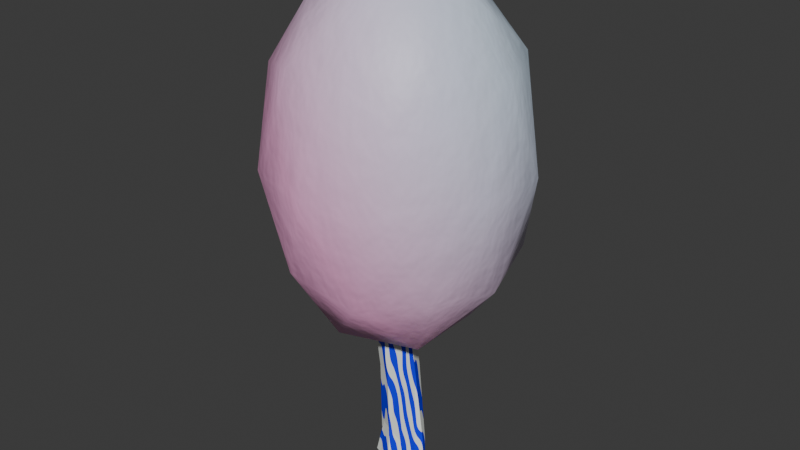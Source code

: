 # Source: BlueLeaves.blend  (saved by Blender 4.0.36; exported with 4.5.12 LTS)
import bpy
from mathutils import Matrix  # noqa: F401  (used for matrix-valued properties, if any)

bpy.ops.wm.read_factory_settings(use_empty=True)
scene = bpy.context.scene
scene.name = 'Scene'

# ---- collections
col_collection = bpy.data.collections.new('Collection'); scene.collection.children.link(col_collection)

# ---- materials (node trees are filled in below, after node groups)
mat_cotton_candy = bpy.data.materials.new('cotton candy!')
mat_cotton_candy.use_transparent_shadow = False
mat_bark_001 = bpy.data.materials.new('bark.001')
mat_bark_001.use_transparent_shadow = False

# ---- material node trees
mat_cotton_candy.use_nodes = True; mat_cotton_candy.node_tree.nodes.clear()
_N = mat_cotton_candy.node_tree.nodes; _L = mat_cotton_candy.node_tree.links
n0 = _N.new('ShaderNodeBsdfPrincipled'); n0.name = 'Principled BSDF'; n0.location = (209, 300)
n0.inputs[3].default_value = 1.45
n1 = _N.new('ShaderNodeOutputMaterial'); n1.name = 'Material Output'; n1.location = (499, 300)
n2 = _N.new('ShaderNodeTexNoise'); n2.name = 'Noise Texture.002'; n2.location = (-1063, -251)
n2.inputs[2].default_value = 6.328
n3 = _N.new('ShaderNodeTexCoord'); n3.name = 'Texture Coordinate'; n3.location = (-1841, 88)
n4 = _N.new('ShaderNodeMapping'); n4.name = 'Mapping'; n4.location = (-1438, 163)
n4.inputs[1].default_value = (0.0, 0.0, 0.18)
n4.inputs[2].default_value = (0.0, 0.0, 0.9041)
n5 = _N.new('ShaderNodeTexNoise'); n5.name = 'Noise Texture.001'; n5.location = (-1059, 121)
n5.inputs[2].default_value = 49.0
n6 = _N.new('ShaderNodeValToRGB'); n6.name = 'Color Ramp.001'; n6.location = (-645, 211)
while len(n6.color_ramp.elements) > 1: n6.color_ramp.elements.remove(n6.color_ramp.elements[-1])
n6.color_ramp.elements[0].position = 0.0; n6.color_ramp.elements[0].color = (1.0, 1.0, 1.0, 1.0)
_e = n6.color_ramp.elements.new(0.175); _e.color = (0.3892, 0.9922, 1.0, 1.0)
n7 = _N.new('ShaderNodeValToRGB'); n7.name = 'Color Ramp.002'; n7.location = (-641, -31)
while len(n7.color_ramp.elements) > 1: n7.color_ramp.elements.remove(n7.color_ramp.elements[-1])
n7.color_ramp.elements[0].position = 0.0; n7.color_ramp.elements[0].color = (1.0, 1.0, 1.0, 1.0)
_e = n7.color_ramp.elements.new(0.175); _e.color = (1.0, 0.4473, 0.7514, 1.0)
n8 = _N.new('ShaderNodeBump'); n8.name = 'Bump'; n8.location = (-624, -280)
n8.inputs[0].default_value = 0.12
n8.inputs[1].default_value = 1.0
n8.inputs[2].default_value = 1.0
n9 = _N.new('ShaderNodeMix'); n9.name = 'Mix'; n9.location = (-241, 260)
n9.data_type = 'RGBA'
n9.clamp_factor = False
n10 = _N.new('ShaderNodeTexNoise'); n10.name = 'Noise Texture'; n10.location = (-1066, 456)
n10.inputs[2].default_value = 0.05
n11 = _N.new('ShaderNodeValToRGB'); n11.name = 'Color Ramp'; n11.location = (-616, 453)
while len(n11.color_ramp.elements) > 1: n11.color_ramp.elements.remove(n11.color_ramp.elements[-1])
n11.color_ramp.elements[0].position = 0.1706; n11.color_ramp.elements[0].color = (0.0, 0.0, 0.0, 1.0)
_e = n11.color_ramp.elements.new(0.5257); _e.color = (1.0, 1.0, 1.0, 1.0)
n12 = _N.new('ShaderNodeTexWave'); n12.name = 'Wave Texture'; n12.location = (-846, 452)
n12.wave_type = 'RINGS'
n12.bands_direction = 'DIAGONAL'
n12.wave_profile = 'SAW'
n12.inputs[1].default_value = 0.62
n12.inputs[2].default_value = -12.4
n12.inputs[6].default_value = 5.4
_L.new(n0.outputs[0], n1.inputs[0])
_L.new(n3.outputs[3], n4.inputs[0])
_L.new(n4.outputs[0], n10.inputs[0])
_L.new(n4.outputs[0], n5.inputs[0])
_L.new(n4.outputs[0], n2.inputs[0])
_L.new(n5.outputs[1], n6.inputs[0])
_L.new(n5.outputs[1], n7.inputs[0])
_L.new(n2.outputs[1], n8.inputs[3])
_L.new(n8.outputs[0], n0.inputs[5])
_L.new(n7.outputs[0], n9.inputs[3])
_L.new(n6.outputs[0], n9.inputs[2])
_L.new(n11.outputs[0], n9.inputs[0])
_L.new(n6.outputs[0], n9.inputs[6])
_L.new(n7.outputs[0], n9.inputs[7])
_L.new(n9.outputs[2], n0.inputs[0])
_L.new(n10.outputs[0], n12.inputs[0])
_L.new(n12.outputs[1], n11.inputs[0])
n1.is_active_output = True
mat_bark_001.use_nodes = True; mat_bark_001.node_tree.nodes.clear()
_N = mat_bark_001.node_tree.nodes; _L = mat_bark_001.node_tree.links
n0 = _N.new('ShaderNodeBsdfPrincipled'); n0.name = 'Principled BSDF'; n0.location = (10, 300)
n0.inputs[3].default_value = 1.45
n1 = _N.new('ShaderNodeOutputMaterial'); n1.name = 'Material Output'; n1.location = (300, 300)
n2 = _N.new('ShaderNodeTexWave'); n2.name = 'Wave Texture'; n2.location = (-655, 233)
n2.bands_direction = 'DIAGONAL'
n2.inputs[1].default_value = 2.3
n2.inputs[2].default_value = 3.9
n2.inputs[3].default_value = 5.1
n2.inputs[4].default_value = 1.8
n2.inputs[5].default_value = 0.0
n2.inputs[6].default_value = 13.4
n3 = _N.new('ShaderNodeValToRGB'); n3.name = 'Color Ramp'; n3.location = (-338, 248)
while len(n3.color_ramp.elements) > 1: n3.color_ramp.elements.remove(n3.color_ramp.elements[-1])
n3.color_ramp.elements[0].position = 0.49; n3.color_ramp.elements[0].color = (0.9581, 1.0, 0.9483, 1.0)
_e = n3.color_ramp.elements.new(0.51); _e.color = (0.0, 0.004, 1.0, 1.0)
_L.new(n0.outputs[0], n1.inputs[0])
_L.new(n3.outputs[0], n0.inputs[0])
_L.new(n2.outputs[0], n3.inputs[0])
n1.is_active_output = True

# ---- world
world_world = bpy.data.worlds.new('World'); scene.world = world_world
world_world.use_nodes = True; world_world.node_tree.nodes.clear()
_N = world_world.node_tree.nodes; _L = world_world.node_tree.links
n0 = _N.new('ShaderNodeOutputWorld'); n0.name = 'World Output'; n0.location = (300, 300)
n1 = _N.new('ShaderNodeBackground'); n1.name = 'Background'; n1.location = (10, 300)
n1.inputs[0].default_value = (0.05088, 0.05088, 0.05088, 1.0)
_L.new(n1.outputs[0], n0.inputs[0])
n0.is_active_output = True
world_world.color = (0.05088, 0.05088, 0.05088)
world_world.use_sun_shadow = False
world_world.sun_shadow_jitter_overblur = 0.0

# ---- meshes
me_icosphere = bpy.data.meshes.new('Icosphere')
me_icosphere.from_pydata([(0.0, 0.0, -1.0), (0.7236, -0.5257, -0.4472), (-0.2764, -0.8506, -0.4472), (-0.8944, 0.0, -0.4472), (-0.2764, 0.8506, -0.4472), (0.7236, 0.5257, -0.4472), (0.2764, -0.8506, 0.4472), (-0.7236, -0.5257, 0.4472), (-0.7236, 0.5257, 0.4472), (0.2764, 0.8506, 0.4472), (0.8944, 0.0, 0.4472), (0.0, 0.0, 1.0), (-0.1625, -0.5, -0.8507), (0.4253, -0.309, -0.8507), (0.2629, -0.809, -0.5257), (0.8506, 0.0, -0.5257), (0.4253, 0.309, -0.8507), (-0.5257, 0.0, -0.8507), (-0.6882, -0.5, -0.5257), (-0.1625, 0.5, -0.8507), (-0.6882, 0.5, -0.5257), (0.2629, 0.809, -0.5257), (0.9511, -0.309, 0.0), (0.9511, 0.309, 0.0), (0.0, -1.0, 0.0), (0.5878, -0.809, 0.0), (-0.9511, -0.309, 0.0), (-0.5878, -0.809, 0.0), (-0.5878, 0.809, 0.0), (-0.9511, 0.309, 0.0), (0.5878, 0.809, 0.0), (0.0, 1.0, 0.0), (0.6882, -0.5, 0.5257), (-0.2629, -0.809, 0.5257), (-0.8506, 0.0, 0.5257), (-0.2629, 0.809, 0.5257), (0.6882, 0.5, 0.5257), (0.1625, -0.5, 0.8507), (0.5257, 0.0, 0.8507), (-0.4253, -0.309, 0.8507), (-0.4253, 0.309, 0.8507), (0.1625, 0.5, 0.8507)], [], [(0, 13, 12), (1, 13, 15), (0, 12, 17), (0, 17, 19), (0, 19, 16), (1, 15, 22), (2, 14, 24), (3, 18, 26), (4, 20, 28), (5, 21, 30), (1, 22, 25), (2, 24, 27), (3, 26, 29), (4, 28, 31), (5, 30, 23), (6, 32, 37), (7, 33, 39), (8, 34, 40), (9, 35, 41), (10, 36, 38), (38, 41, 11), (38, 36, 41), (36, 9, 41), (41, 40, 11), (41, 35, 40), (35, 8, 40), (40, 39, 11), (40, 34, 39), (34, 7, 39), (39, 37, 11), (39, 33, 37), (33, 6, 37), (37, 38, 11), (37, 32, 38), (32, 10, 38), (23, 36, 10), (23, 30, 36), (30, 9, 36), (31, 35, 9), (31, 28, 35), (28, 8, 35), (29, 34, 8), (29, 26, 34), (26, 7, 34), (27, 33, 7), (27, 24, 33), (24, 6, 33), (25, 32, 6), (25, 22, 32), (22, 10, 32), (30, 31, 9), (30, 21, 31), (21, 4, 31), (28, 29, 8), (28, 20, 29), (20, 3, 29), (26, 27, 7), (26, 18, 27), (18, 2, 27), (24, 25, 6), (24, 14, 25), (14, 1, 25), (22, 23, 10), (22, 15, 23), (15, 5, 23), (16, 21, 5), (16, 19, 21), (19, 4, 21), (19, 20, 4), (19, 17, 20), (17, 3, 20), (17, 18, 3), (17, 12, 18), (12, 2, 18), (15, 16, 5), (15, 13, 16), (13, 0, 16), (12, 14, 2), (12, 13, 14), (13, 1, 14)])
me_icosphere.polygons.foreach_set('use_smooth', [True] * 80)
_uv = me_icosphere.uv_layers.new(name='UVMap')
_uv.uv.foreach_set('vector', [0.1818, 0.0, 0.2273, 0.07873, 0.1364, 0.07873, 0.2727, 0.1575, 0.3182, 0.07873, 0.3636, 0.1575, 0.9091, 0.0, 0.9545, 0.07873, 0.8636, 0.07873, 0.7273, 0.0, 0.7727, 0.07873, 0.6818, 0.07873, 0.5455, 0.0, 0.5909, 0.07873, 0.5, 0.07873, 0.2727, 0.1575, 0.3636, 0.1575, 0.3182, 0.2362, 0.09091, 0.1575, 0.1818, 0.1575, 0.1364, 0.2362, 0.8182, 0.1575, 0.9091, 0.1575, 0.8636, 0.2362, 0.6364, 0.1575, 0.7273, 0.1575, 0.6818, 0.2362, 0.4545, 0.1575, 0.5455, 0.1575, 0.5, 0.2362, 0.2727, 0.1575, 0.3182, 0.2362, 0.2273, 0.2362, 0.09091, 0.1575, 0.1364, 0.2362, 0.04546, 0.2362, 0.8182, 0.1575, 0.8636, 0.2362, 0.7727, 0.2362, 0.6364, 0.1575, 0.6818, 0.2362, 0.5909, 0.2362, 0.4545, 0.1575, 0.5, 0.2362, 0.4091, 0.2362, 0.1818, 0.3149, 0.2727, 0.3149, 0.2273, 0.3937, 0.0, 0.3149, 0.09091, 0.3149, 0.04546, 0.3937, 0.7273, 0.3149, 0.8182, 0.3149, 0.7727, 0.3937, 0.5455, 0.3149, 0.6364, 0.3149, 0.5909, 0.3937, 0.3636, 0.3149, 0.4545, 0.3149, 0.4091, 0.3937, 0.4091, 0.3937, 0.5, 0.3937, 0.4545, 0.4724, 0.4091, 0.3937, 0.4545, 0.3149, 0.5, 0.3937, 0.4545, 0.3149, 0.5455, 0.3149, 0.5, 0.3937, 0.5909, 0.3937, 0.6818, 0.3937, 0.6364, 0.4724, 0.5909, 0.3937, 0.6364, 0.3149, 0.6818, 0.3937, 0.6364, 0.3149, 0.7273, 0.3149, 0.6818, 0.3937, 0.7727, 0.3937, 0.8636, 0.3937, 0.8182, 0.4724, 0.7727, 0.3937, 0.8182, 0.3149, 0.8636, 0.3937, 0.8182, 0.3149, 0.9091, 0.3149, 0.8636, 0.3937, 0.04546, 0.3937, 0.1364, 0.3937, 0.09091, 0.4724, 0.04546, 0.3937, 0.09091, 0.3149, 0.1364, 0.3937, 0.09091, 0.3149, 0.1818, 0.3149, 0.1364, 0.3937, 0.2273, 0.3937, 0.3182, 0.3937, 0.2727, 0.4724, 0.2273, 0.3937, 0.2727, 0.3149, 0.3182, 0.3937, 0.2727, 0.3149, 0.3636, 0.3149, 0.3182, 0.3937, 0.4091, 0.2362, 0.4545, 0.3149, 0.3636, 0.3149, 0.4091, 0.2362, 0.5, 0.2362, 0.4545, 0.3149, 0.5, 0.2362, 0.5455, 0.3149, 0.4545, 0.3149, 0.5909, 0.2362, 0.6364, 0.3149, 0.5455, 0.3149, 0.5909, 0.2362, 0.6818, 0.2362, 0.6364, 0.3149, 0.6818, 0.2362, 0.7273, 0.3149, 0.6364, 0.3149, 0.7727, 0.2362, 0.8182, 0.3149, 0.7273, 0.3149, 0.7727, 0.2362, 0.8636, 0.2362, 0.8182, 0.3149, 0.8636, 0.2362, 0.9091, 0.3149, 0.8182, 0.3149, 0.04546, 0.2362, 0.09091, 0.3149, 0.0, 0.3149, 0.04546, 0.2362, 0.1364, 0.2362, 0.09091, 0.3149, 0.1364, 0.2362, 0.1818, 0.3149, 0.09091, 0.3149, 0.2273, 0.2362, 0.2727, 0.3149, 0.1818, 0.3149, 0.2273, 0.2362, 0.3182, 0.2362, 0.2727, 0.3149, 0.3182, 0.2362, 0.3636, 0.3149, 0.2727, 0.3149, 0.5, 0.2362, 0.5909, 0.2362, 0.5455, 0.3149, 0.5, 0.2362, 0.5455, 0.1575, 0.5909, 0.2362, 0.5455, 0.1575, 0.6364, 0.1575, 0.5909, 0.2362, 0.6818, 0.2362, 0.7727, 0.2362, 0.7273, 0.3149, 0.6818, 0.2362, 0.7273, 0.1575, 0.7727, 0.2362, 0.7273, 0.1575, 0.8182, 0.1575, 0.7727, 0.2362, 0.8636, 0.2362, 0.9545, 0.2362, 0.9091, 0.3149, 0.8636, 0.2362, 0.9091, 0.1575, 0.9545, 0.2362, 0.9091, 0.1575, 1.0, 0.1575, 0.9545, 0.2362, 0.1364, 0.2362, 0.2273, 0.2362, 0.1818, 0.3149, 0.1364, 0.2362, 0.1818, 0.1575, 0.2273, 0.2362, 0.1818, 0.1575, 0.2727, 0.1575, 0.2273, 0.2362, 0.3182, 0.2362, 0.4091, 0.2362, 0.3636, 0.3149, 0.3182, 0.2362, 0.3636, 0.1575, 0.4091, 0.2362, 0.3636, 0.1575, 0.4545, 0.1575, 0.4091, 0.2362, 0.5, 0.07873, 0.5455, 0.1575, 0.4545, 0.1575, 0.5, 0.07873, 0.5909, 0.07873, 0.5455, 0.1575, 0.5909, 0.07873, 0.6364, 0.1575, 0.5455, 0.1575, 0.6818, 0.07873, 0.7273, 0.1575, 0.6364, 0.1575, 0.6818, 0.07873, 0.7727, 0.07873, 0.7273, 0.1575, 0.7727, 0.07873, 0.8182, 0.1575, 0.7273, 0.1575, 0.8636, 0.07873, 0.9091, 0.1575, 0.8182, 0.1575, 0.8636, 0.07873, 0.9545, 0.07873, 0.9091, 0.1575, 0.9545, 0.07873, 1.0, 0.1575, 0.9091, 0.1575, 0.3636, 0.1575, 0.4091, 0.07873, 0.4545, 0.1575, 0.3636, 0.1575, 0.3182, 0.07873, 0.4091, 0.07873, 0.3182, 0.07873, 0.3636, 0.0, 0.4091, 0.07873, 0.1364, 0.07873, 0.1818, 0.1575, 0.09091, 0.1575, 0.1364, 0.07873, 0.2273, 0.07873, 0.1818, 0.1575, 0.2273, 0.07873, 0.2727, 0.1575, 0.1818, 0.1575])
me_icosphere.materials.append(mat_cotton_candy)
me_icosphere.update()
me_circle_001 = bpy.data.meshes.new('Circle.001')
me_circle_001.from_pydata([(-1.102, 3.033, -2.261), (-2.956, 2.264, -2.261), (-2.623, 2.687e-09, -2.309), (-1.855, -1.855, -2.309), (2.687e-09, -2.623, -2.309), (1.855, -1.855, -2.309), (2.623, 2.687e-09, -2.309), (3.059, 1.756, -2.284), (8.085e-08, -7.548e-08, -2.309), (-2.623, 2.687e-09, 5.154), (-1.855, -1.855, 5.154), (2.687e-09, -2.623, 5.154), (1.855, -1.855, 5.154), (2.623, 2.687e-09, 5.154), (1.855, 1.855, 5.154), (2.687e-09, 2.623, 5.154), (-2.239, 0.9273, -2.309), (-2.954, -1.463, -2.309), (3.443, 0.8287, -2.284), (0.9273, 2.239, -2.309), (-2.021, -1.238, 11.97), (-0.7098, -2.549, 11.97), (-1.637, -3.476, 11.97), (-2.949, -2.165, 11.97), (-1.102, 3.033, -1.305), (3.059, 1.756, -0.9661), (2.623, 2.687e-09, -0.4789), (1.855, -1.855, -0.4789), (-0.1427, -2.114, 0.3118), (-1.703, -1.37, 0.3444), (-2.623, 2.687e-09, -0.4789), (-2.956, 2.264, -1.305), (-1.855, 1.855, 5.154), (-2.467, -0.9273, -0.4789), (3.443, 0.8287, -0.9661), (-2.239, 0.9273, -0.4789), (0.9273, 2.239, -0.4789), (-0.7098, -1.238, 11.97), (-0.7098, -3.86, 11.97), (-2.564, -3.092, 11.97), (-3.333, -1.238, 11.97), (-3.333, -1.238, 11.97), (-2.564, -3.092, 11.97), (-0.7098, -3.86, 11.97), (1.145, -3.092, 11.97), (1.913, -1.238, 11.97), (1.145, 0.617, 11.97), (-0.7098, -1.238, 11.97), (-0.7098, 1.385, 11.97), (-2.949, -2.165, 11.97), (-1.637, -3.476, 11.97), (-0.7098, -2.549, 11.97), (-2.021, -1.238, 11.97), (-2.564, 0.617, 11.97), (-1.637, 1.001, 11.97)], [(37, 47), (52, 20), (51, 21)], [(10, 11, 43, 50, 42), (32, 9, 41, 53), (11, 12, 44, 43), (14, 15, 48, 46), (24, 31, 32, 15), (28, 27, 12, 11), (30, 33, 29, 10, 9), (25, 36, 24, 15, 14), (27, 26, 13, 12), (31, 35, 30, 9, 32), (4, 5, 27, 28), (2, 17, 33, 30), (17, 3, 29, 33), (3, 4, 28, 29), (6, 18, 34, 26), (18, 7, 25, 34), (1, 16, 35, 31), (16, 2, 30, 35), (5, 6, 26, 27), (7, 19, 36, 25), (19, 0, 24, 36), (32, 53, 54, 48, 15), (9, 10, 42, 49, 41), (13, 14, 46, 45), (42, 50, 22, 39), (50, 43, 38, 22), (49, 42, 39, 23), (41, 49, 23, 40), (0, 1, 31, 24), (29, 28, 11, 10), (26, 34, 25, 14, 13), (12, 13, 45, 44)])
_uv = me_circle_001.uv_layers.new(name='UVMap')
_uv.uv.foreach_set('vector', [0.0, 0.0, 0.0, 0.0, 0.0, 0.0, 0.0, 0.0, 0.0, 0.0, 0.0, 0.0, 0.0, 0.0, 0.0, 0.0, 0.0, 0.0, 0.0, 0.0, 0.0, 0.0, 0.0, 0.0, 0.0, 0.0, 0.0, 0.0, 0.0, 0.0, 0.0, 0.0, 0.0, 0.0, 0.0, 0.0, 0.0, 0.0, 0.0, 0.0, 0.0, 0.0, 0.0, 0.0, 0.0, 0.0, 0.0, 0.0, 0.0, 0.0, 0.0, 0.0, 0.0, 0.0, 0.0, 0.0, 0.0, 0.0, 0.0, 0.0, 0.0, 0.0, 0.0, 0.0, 0.0, 0.0, 0.0, 0.0, 0.0, 0.0, 0.0, 0.0, 0.0, 0.0, 0.0, 0.0, 0.0, 0.0, 0.0, 0.0, 0.0, 0.0, 0.0, 0.0, 0.0, 0.0, 0.0, 0.0, 0.0, 0.0, 0.0, 0.0, 0.0, 0.0, 0.0, 0.0, 0.0, 0.0, 0.0, 0.0, 0.0, 0.0, 0.0, 0.0, 0.0, 0.0, 0.0, 0.0, 0.0, 0.0, 0.0, 0.0, 0.0, 0.0, 0.0, 0.0, 0.0, 0.0, 0.0, 0.0, 0.0, 0.0, 0.0, 0.0, 0.0, 0.0, 0.0, 0.0, 0.0, 0.0, 0.0, 0.0, 0.0, 0.0, 0.0, 0.0, 0.0, 0.0, 0.0, 0.0, 0.0, 0.0, 0.0, 0.0, 0.0, 0.0, 0.0, 0.0, 0.0, 0.0, 0.0, 0.0, 0.0, 0.0, 0.0, 0.0, 0.0, 0.0, 0.0, 0.0, 0.0, 0.0, 0.0, 0.0, 0.0, 0.0, 0.0, 0.0, 0.0, 0.0, 0.0, 0.0, 0.0, 0.0, 0.0, 0.0, 0.0, 0.0, 0.0, 0.0, 0.0, 0.0, 0.0, 0.0, 0.0, 0.0, 0.0, 0.0, 0.0, 0.0, 0.0, 0.0, 0.0, 0.0, 0.0, 0.0, 0.0, 0.0, 0.0, 0.0, 0.0, 0.0, 0.0, 0.0, 0.0, 0.0, 0.0, 0.0, 0.0, 0.0, 0.0, 0.0, 0.0, 0.0, 0.0, 0.0, 0.0, 0.0, 0.0, 0.0, 0.0, 0.0, 0.0, 0.0, 0.0, 0.0, 0.0, 0.0, 0.0, 0.0, 0.0, 0.0, 0.0, 0.0, 0.0, 0.0, 0.0, 0.0, 0.0, 0.0, 0.0, 0.0, 0.0, 0.0, 0.0, 0.0, 0.0, 0.0, 0.0, 0.0, 0.0, 0.0, 0.0, 0.0, 0.0, 0.0, 0.0, 0.0, 0.0, 0.0, 0.0, 0.0, 0.0, 0.0, 0.0, 0.0, 0.0, 0.0, 0.0, 0.0])
me_circle_001.materials.append(mat_bark_001)
me_circle_001.update()

# ---- objects
ob_icosphere = bpy.data.objects.new('Icosphere', me_icosphere)
ob_circle = bpy.data.objects.new('Circle', me_circle_001)

# ---- transforms, parenting, visibility, modifiers, constraints
ob_icosphere.location = (0.0, 0.0, 19.33)
ob_icosphere.scale = (7.618, 7.618, 11.49)
ob_circle.location = (0.0, 0.0, 1.535)
ob_circle.scale = (0.4382, 0.4382, 0.8693)

# ---- collection membership
scene.collection.objects.link(ob_icosphere)
col_collection.objects.link(ob_circle)

# ---- scene / render settings (as saved in the file)
scene.frame_start = 1; scene.frame_end = 250; scene.frame_set(1)
scene.render.engine = 'BLENDER_EEVEE_NEXT'
scene.cycles.sampling_pattern = 'TABULATED_SOBOL'
bpy.context.view_layer.update()

# ---- added for rendering (the .blend has no active camera and no usable light): camera, sun
cam_auto = bpy.data.cameras.new('AutoCamera')
cam_auto.lens = 50.0
cam_auto.sensor_width = 36.0
cam_auto.clip_end = 1000.0
ob_auto_camera = bpy.data.objects.new('AutoCamera', cam_auto)
scene.collection.objects.link(ob_auto_camera)
ob_auto_camera.location = (34.8802, -41.8562, 43.0775)
ob_auto_camera.rotation_euler = (1.09748, -7.21219e-08, 0.694738)
scene.camera = ob_auto_camera
light_auto_sun = bpy.data.lights.new('AutoSun', 'SUN')
light_auto_sun.energy = 3.0
light_auto_sun.angle = 0.0523599
ob_auto_sun = bpy.data.objects.new('AutoSun', light_auto_sun)
scene.collection.objects.link(ob_auto_sun)
ob_auto_sun.rotation_euler = (0.872665, 0.174533, 0.523599)
bpy.context.view_layer.update()

